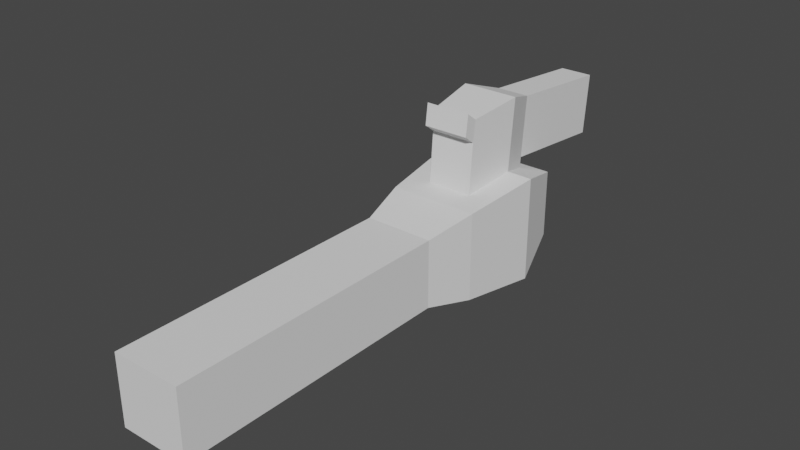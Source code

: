 # Source: el3d.blend  (saved by Blender 3.1.7; exported with 4.5.12 LTS)
import bpy
from mathutils import Matrix  # noqa: F401  (used for matrix-valued properties, if any)

bpy.ops.wm.read_factory_settings(use_empty=True)
scene = bpy.context.scene
scene.name = 'Scene'

# ---- collections
col_collection = bpy.data.collections.new('Collection'); scene.collection.children.link(col_collection)

# ---- world
world_world = bpy.data.worlds.new('World'); scene.world = world_world
world_world.use_nodes = True; world_world.node_tree.nodes.clear()
_N = world_world.node_tree.nodes; _L = world_world.node_tree.links
n0 = _N.new('ShaderNodeOutputWorld'); n0.name = 'World Output'; n0.location = (300, 300)
n1 = _N.new('ShaderNodeBackground'); n1.name = 'Background'; n1.location = (10, 300)
n1.inputs[0].default_value = (0.05088, 0.05088, 0.05088, 1.0)
_L.new(n1.outputs[0], n0.inputs[0])
n0.is_active_output = True
world_world.color = (0.05088, 0.05088, 0.05088)
world_world.use_sun_shadow = False
world_world.sun_shadow_jitter_overblur = 0.0

# ---- meshes
me_cube_001 = bpy.data.meshes.new('Cube.001')
me_cube_001.from_pydata([(-1.0, -1.0, -1.0), (-1.0, -1.0, 1.0), (-1.0, 7.263, -1.0), (-1.0, 7.263, 1.0), (1.0, -1.0, -1.0), (1.0, -1.0, 1.0), (1.0, 7.263, -1.0), (1.0, 7.263, 1.0), (-0.6643, 9.394, 1.376), (-1.299, 8.69, -1.299), (1.299, 8.69, -1.299), (0.6643, 9.394, 1.376), (-0.8352, 10.95, 1.59), (-1.554, 11.01, -1.554), (1.554, 11.01, -1.554), (1.554, 11.01, 1.554), (-0.4818, 12.07, 1.221), (-1.009, 12.74, -1.009), (1.009, 12.74, -1.009), (0.4818, 12.07, 1.221), (-1.299, 8.69, 1.299), (1.299, 8.69, 1.299), (0.8352, 10.95, 1.59), (-1.554, 11.01, 1.554), (-1.009, 12.74, 1.009), (1.009, 12.74, 1.009), (-0.8352, 10.98, 1.913), (0.8352, 10.98, 1.913), (-0.6643, 9.423, 1.7), (0.6643, 9.423, 1.7), (-0.4818, 12.1, 1.544), (0.4818, 12.1, 1.544), (-0.8352, 11.14, 3.711), (0.8352, 11.14, 3.711), (-0.6643, 9.587, 3.498), (0.6643, 9.587, 3.498), (-0.4818, 12.26, 3.342), (0.4818, 12.26, 3.342), (-0.4818, 15.47, 1.238), (0.4818, 15.47, 1.238), (-0.4818, 15.63, 3.035), (0.4818, 15.63, 3.035), (0.6643, 9.505, 2.869), (-0.6643, 9.505, 2.869), (-0.6643, 9.258, 3.743), (0.6643, 9.258, 3.743), (-0.6643, 9.177, 3.114), (0.6643, 9.177, 3.114)], [], [(0, 1, 3, 2), (3, 7, 21, 20), (6, 7, 5, 4), (4, 5, 1, 0), (2, 6, 4, 0), (7, 3, 1, 5), (10, 9, 13, 14), (2, 3, 20, 9), (7, 6, 10, 21), (6, 2, 9, 10), (11, 22, 27, 29), (19, 16, 30, 31), (9, 20, 23, 13), (21, 10, 14, 15), (17, 24, 25, 18), (13, 23, 24, 17), (15, 14, 18, 25), (14, 13, 17, 18), (11, 8, 20, 21), (22, 11, 21, 15), (8, 12, 23, 20), (16, 19, 25, 24), (19, 22, 15, 25), (12, 16, 24, 23), (27, 31, 37, 33), (29, 27, 33, 35, 42), (22, 19, 31, 27), (12, 8, 28, 26), (8, 11, 29, 28), (16, 12, 26, 30), (32, 33, 37, 36), (34, 35, 33, 32), (26, 28, 43, 34, 32), (28, 29, 42, 43), (30, 26, 32, 36), (37, 31, 39, 41), (39, 38, 40, 41), (36, 37, 41, 40), (30, 36, 40, 38), (31, 30, 38, 39), (46, 47, 45, 44), (35, 34, 44, 45), (43, 42, 47, 46), (34, 43, 46, 44), (42, 35, 45, 47)])
_uv = me_cube_001.uv_layers.new(name='UVMap')
_uv.uv.foreach_set('vector', [0.375, 0.0, 0.625, 0.0, 0.625, 0.25, 0.375, 0.25, 0.875, 0.5, 0.625, 0.5, 0.625, 0.5, 0.875, 0.5, 0.375, 0.5, 0.625, 0.5, 0.625, 0.75, 0.375, 0.75, 0.375, 0.75, 0.625, 0.75, 0.625, 1.0, 0.375, 1.0, 0.125, 0.5, 0.375, 0.5, 0.375, 0.75, 0.125, 0.75, 0.625, 0.5, 0.875, 0.5, 0.875, 0.75, 0.625, 0.75, 0.375, 0.5, 0.125, 0.5, 0.125, 0.5, 0.375, 0.5, 0.375, 0.25, 0.625, 0.25, 0.625, 0.25, 0.375, 0.25, 0.625, 0.5, 0.375, 0.5, 0.375, 0.5, 0.625, 0.5, 0.375, 0.5, 0.125, 0.5, 0.125, 0.5, 0.375, 0.5, 0.6892, 0.5, 0.6834, 0.5, 0.6834, 0.5, 0.6892, 0.5, 0.6994, 0.5, 0.8006, 0.5, 0.8006, 0.5, 0.6994, 0.5, 0.375, 0.25, 0.625, 0.25, 0.625, 0.25, 0.375, 0.25, 0.625, 0.5, 0.375, 0.5, 0.375, 0.5, 0.625, 0.5, 0.375, 0.25, 0.625, 0.25, 0.625, 0.5, 0.375, 0.5, 0.375, 0.25, 0.625, 0.25, 0.625, 0.25, 0.375, 0.25, 0.625, 0.5, 0.375, 0.5, 0.375, 0.5, 0.625, 0.5, 0.375, 0.5, 0.125, 0.5, 0.125, 0.5, 0.375, 0.5, 0.6892, 0.5, 0.8108, 0.5, 0.875, 0.5, 0.625, 0.5, 0.6834, 0.5, 0.6892, 0.5, 0.625, 0.5, 0.625, 0.5, 0.8108, 0.5, 0.8166, 0.5, 0.875, 0.5, 0.875, 0.5, 0.8006, 0.5, 0.6994, 0.5, 0.625, 0.5, 0.875, 0.5, 0.6994, 0.5, 0.6834, 0.5, 0.625, 0.5, 0.625, 0.5, 0.8166, 0.5, 0.8006, 0.5, 0.875, 0.5, 0.875, 0.5, 0.6834, 0.5, 0.6994, 0.5, 0.6994, 0.5, 0.6834, 0.5, 0.6892, 0.5, 0.6834, 0.5, 0.6834, 0.5, 0.6892, 0.5, 0.6892, 0.5, 0.6834, 0.5, 0.6994, 0.5, 0.6994, 0.5, 0.6834, 0.5, 0.8166, 0.5, 0.8108, 0.5, 0.8108, 0.5, 0.8166, 0.5, 0.8108, 0.5, 0.6892, 0.5, 0.6892, 0.5, 0.8108, 0.5, 0.8006, 0.5, 0.8166, 0.5, 0.8166, 0.5, 0.8006, 0.5, 0.8166, 0.5, 0.6834, 0.5, 0.6994, 0.5, 0.8006, 0.5, 0.8108, 0.5, 0.6892, 0.5, 0.6834, 0.5, 0.8166, 0.5, 0.8166, 0.5, 0.8108, 0.5, 0.8108, 0.5, 0.8108, 0.5, 0.8166, 0.5, 0.8108, 0.5, 0.6892, 0.5, 0.6892, 0.5, 0.8108, 0.5, 0.8006, 0.5, 0.8166, 0.5, 0.8166, 0.5, 0.8006, 0.5, 0.6994, 0.5, 0.6994, 0.5, 0.6994, 0.5, 0.6994, 0.5, 0.6994, 0.5, 0.8006, 0.5, 0.8006, 0.5, 0.6994, 0.5, 0.8006, 0.5, 0.6994, 0.5, 0.6994, 0.5, 0.8006, 0.5, 0.8006, 0.5, 0.8006, 0.5, 0.8006, 0.5, 0.8006, 0.5, 0.6994, 0.5, 0.8006, 0.5, 0.8006, 0.5, 0.6994, 0.5, 0.8108, 0.5, 0.6892, 0.5, 0.6892, 0.5, 0.8108, 0.5, 0.6892, 0.5, 0.8108, 0.5, 0.8108, 0.5, 0.6892, 0.5, 0.8108, 0.5, 0.6892, 0.5, 0.6892, 0.5, 0.8108, 0.5, 0.8108, 0.5, 0.8108, 0.5, 0.8108, 0.5, 0.8108, 0.5, 0.6892, 0.5, 0.6892, 0.5, 0.6892, 0.5, 0.6892, 0.5])
me_cube_001.use_remesh_fix_poles = True
me_cube_001.use_remesh_preserve_attributes = False
me_cube_001.update()

# ---- objects
ob_cube = bpy.data.objects.new('Cube', me_cube_001)

# ---- transforms, parenting, visibility, modifiers, constraints
ob_cube.location = (0.0, -5.453, 0.0)

# ---- collection membership
col_collection.objects.link(ob_cube)

# ---- scene / render settings (as saved in the file)
scene.frame_start = 1; scene.frame_end = 250; scene.frame_set(1)
scene.render.engine = 'BLENDER_EEVEE_NEXT'
scene.cycles.sampling_pattern = 'TABULATED_SOBOL'
scene.cycles.use_light_tree = False
scene.view_settings.view_transform = 'Filmic'
bpy.context.view_layer.update()

# ---- added for rendering (the .blend has no active camera and no usable light): camera, sun
cam_auto = bpy.data.cameras.new('AutoCamera')
cam_auto.lens = 50.0
cam_auto.sensor_width = 36.0
cam_auto.clip_end = 1000.0
ob_auto_camera = bpy.data.objects.new('AutoCamera', cam_auto)
scene.collection.objects.link(ob_auto_camera)
ob_auto_camera.location = (16.4036, -17.8213, 14.2177)
ob_auto_camera.rotation_euler = (1.09748, -7.21219e-08, 0.694738)
scene.camera = ob_auto_camera
light_auto_sun = bpy.data.lights.new('AutoSun', 'SUN')
light_auto_sun.energy = 3.0
light_auto_sun.angle = 0.0523599
ob_auto_sun = bpy.data.objects.new('AutoSun', light_auto_sun)
scene.collection.objects.link(ob_auto_sun)
ob_auto_sun.rotation_euler = (0.872665, 0.174533, 0.523599)
bpy.context.view_layer.update()
